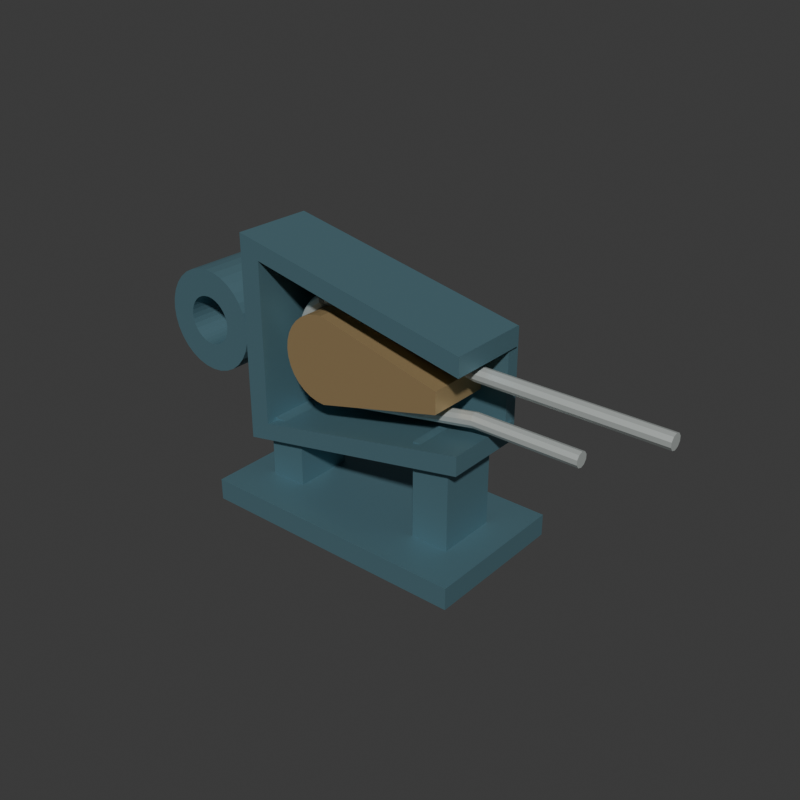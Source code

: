 # Source: source.blend  (saved by Blender 4.3.34; exported with 4.5.12 LTS)
import bpy
from mathutils import Matrix  # noqa: F401  (used for matrix-valued properties, if any)

bpy.ops.wm.read_factory_settings(use_empty=True)
scene = bpy.context.scene
scene.name = 'Scene'

# ---- collections
col_collection = bpy.data.collections.new('Collection'); scene.collection.children.link(col_collection)

# ---- materials (node trees are filled in below, after node groups)
mat_wholetaperedsocketmutedbluesteel = bpy.data.materials.new('WholeTaperedSocketMutedBlueSteel')
mat_wholetaperedsocketmutedbluesteel.diffuse_color = (0.13, 0.26, 0.31, 1.0)
mat_wholeinnerwedgewarmsteel = bpy.data.materials.new('WholeInnerWedgeWarmSteel')
mat_wholeinnerwedgewarmsteel.diffuse_color = (0.52, 0.37, 0.18, 1.0)
mat_wholefixedreturncordpalesteel = bpy.data.materials.new('WholeFixedReturnCordPaleSteel')
mat_wholefixedreturncordpalesteel.diffuse_color = (0.54, 0.58, 0.56, 1.0)

# ---- material node trees
mat_wholetaperedsocketmutedbluesteel.use_nodes = True; mat_wholetaperedsocketmutedbluesteel.node_tree.nodes.clear()
_N = mat_wholetaperedsocketmutedbluesteel.node_tree.nodes; _L = mat_wholetaperedsocketmutedbluesteel.node_tree.links
n0 = _N.new('ShaderNodeBsdfPrincipled'); n0.name = 'Principled BSDF'; n0.location = (10, 300)
n0.inputs[0].default_value = (0.13, 0.26, 0.31, 1.0)
n0.inputs[1].default_value = 0.55
n0.inputs[2].default_value = 0.55
n1 = _N.new('ShaderNodeOutputMaterial'); n1.name = 'Material Output'; n1.location = (300, 300)
_L.new(n0.outputs[0], n1.inputs[0])
n1.is_active_output = True
mat_wholeinnerwedgewarmsteel.use_nodes = True; mat_wholeinnerwedgewarmsteel.node_tree.nodes.clear()
_N = mat_wholeinnerwedgewarmsteel.node_tree.nodes; _L = mat_wholeinnerwedgewarmsteel.node_tree.links
n0 = _N.new('ShaderNodeBsdfPrincipled'); n0.name = 'Principled BSDF'; n0.location = (10, 300)
n0.inputs[0].default_value = (0.52, 0.37, 0.18, 1.0)
n0.inputs[1].default_value = 0.58
n0.inputs[2].default_value = 0.51
n1 = _N.new('ShaderNodeOutputMaterial'); n1.name = 'Material Output'; n1.location = (300, 300)
_L.new(n0.outputs[0], n1.inputs[0])
n1.is_active_output = True
mat_wholefixedreturncordpalesteel.use_nodes = True; mat_wholefixedreturncordpalesteel.node_tree.nodes.clear()
_N = mat_wholefixedreturncordpalesteel.node_tree.nodes; _L = mat_wholefixedreturncordpalesteel.node_tree.links
n0 = _N.new('ShaderNodeBsdfPrincipled'); n0.name = 'Principled BSDF'; n0.location = (10, 300)
n0.inputs[0].default_value = (0.54, 0.58, 0.56, 1.0)
n0.inputs[1].default_value = 0.4
n0.inputs[2].default_value = 0.58
n1 = _N.new('ShaderNodeOutputMaterial'); n1.name = 'Material Output'; n1.location = (300, 300)
_L.new(n0.outputs[0], n1.inputs[0])
n1.is_active_output = True

# ---- world
world_world = bpy.data.worlds.new('World'); scene.world = world_world
world_world.use_nodes = True; world_world.node_tree.nodes.clear()
_N = world_world.node_tree.nodes; _L = world_world.node_tree.links
n0 = _N.new('ShaderNodeOutputWorld'); n0.name = 'World Output'; n0.location = (300, 300)
n1 = _N.new('ShaderNodeBackground'); n1.name = 'Background'; n1.location = (10, 300)
n1.inputs[0].default_value = (0.05088, 0.05088, 0.05088, 1.0)
_L.new(n1.outputs[0], n0.inputs[0])
n0.is_active_output = True
world_world.color = (0.05088, 0.05088, 0.05088)
world_world.sun_shadow_jitter_overblur = 0.0

# ---- meshes
me_wholetaperedopensideandendmouthsocketmesh = bpy.data.meshes.new('WholeTaperedOpenSideAndEndMouthSocketMesh')
me_wholetaperedopensideandendmouthsocketmesh.from_pydata([(0.345, -0.15, 0.47), (-0.475, -0.15, 0.3), (-0.475, -0.15, 0.9), (0.345, -0.15, 0.73), (0.345, -0.15, 0.8), (-0.555, -0.15, 0.98), (-0.555, -0.15, 0.22), (0.345, -0.15, 0.4), (0.345, 0.15, 0.47), (-0.475, 0.15, 0.3), (-0.475, 0.15, 0.9), (0.345, 0.15, 0.73), (0.345, 0.15, 0.8), (-0.555, 0.15, 0.98), (-0.555, 0.15, 0.22), (0.345, 0.15, 0.4)], [], [(7, 0, 1), (9, 8, 15), (2, 3, 4), (12, 11, 10), (2, 4, 5), (13, 12, 10), (1, 2, 5), (13, 10, 9), (1, 5, 6), (14, 13, 9), (1, 6, 7), (15, 14, 9), (0, 9, 1), (0, 8, 9), (1, 10, 2), (1, 9, 10), (2, 11, 3), (2, 10, 11), (3, 12, 4), (3, 11, 12), (4, 13, 5), (4, 12, 13), (5, 14, 6), (5, 13, 14), (6, 15, 7), (6, 14, 15), (7, 8, 0), (7, 15, 8)])
me_wholetaperedopensideandendmouthsocketmesh.materials.append(mat_wholetaperedsocketmutedbluesteel)
me_wholetaperedopensideandendmouthsocketmesh.materials.append(mat_wholeinnerwedgewarmsteel)
me_wholetaperedopensideandendmouthsocketmesh.materials.append(mat_wholefixedreturncordpalesteel)
me_wholetaperedopensideandendmouthsocketmesh.update()
me_wholerearsectionbackingmesh = bpy.data.meshes.new('WholeRearSectionBackingMesh')
me_wholerearsectionbackingmesh.from_pydata([(-0.545, 0.12, 0.235), (0.335, 0.12, 0.411), (0.335, 0.12, 0.789), (-0.545, 0.12, 0.965), (-0.545, 0.17, 0.235), (0.335, 0.17, 0.411), (0.335, 0.17, 0.789), (-0.545, 0.17, 0.965)], [], [(3, 0, 1), (5, 4, 7), (1, 2, 3), (7, 6, 5), (0, 5, 1), (0, 4, 5), (1, 6, 2), (1, 5, 6), (2, 7, 3), (2, 6, 7), (3, 4, 0), (3, 7, 4)])
me_wholerearsectionbackingmesh.materials.append(mat_wholetaperedsocketmutedbluesteel)
me_wholerearsectionbackingmesh.materials.append(mat_wholeinnerwedgewarmsteel)
me_wholerearsectionbackingmesh.materials.append(mat_wholefixedreturncordpalesteel)
me_wholerearsectionbackingmesh.update()
me_wholepiercedterminaleyemesh = bpy.data.meshes.new('WholePiercedTerminalEyeMesh')
me_wholepiercedterminaleyemesh.from_pydata([(-0.685, -0.12, 0.6), (-0.6867, -0.12, 0.6176), (-0.6919, -0.12, 0.6344), (-0.7002, -0.12, 0.65), (-0.7114, -0.12, 0.6636), (-0.725, -0.12, 0.6748), (-0.7406, -0.12, 0.6831), (-0.7574, -0.12, 0.6883), (-0.775, -0.12, 0.69), (-0.7926, -0.12, 0.6883), (-0.8094, -0.12, 0.6831), (-0.825, -0.12, 0.6748), (-0.8386, -0.12, 0.6636), (-0.8498, -0.12, 0.65), (-0.8581, -0.12, 0.6344), (-0.8633, -0.12, 0.6176), (-0.865, -0.12, 0.6), (-0.8633, -0.12, 0.5824), (-0.8581, -0.12, 0.5656), (-0.8498, -0.12, 0.55), (-0.8386, -0.12, 0.5364), (-0.825, -0.12, 0.5252), (-0.8094, -0.12, 0.5169), (-0.7926, -0.12, 0.5117), (-0.775, -0.12, 0.51), (-0.7574, -0.12, 0.5117), (-0.7406, -0.12, 0.5169), (-0.725, -0.12, 0.5252), (-0.7114, -0.12, 0.5364), (-0.7002, -0.12, 0.55), (-0.6919, -0.12, 0.5656), (-0.6867, -0.12, 0.5824), (-0.585, -0.12, 0.6), (-0.5887, -0.12, 0.6371), (-0.5995, -0.12, 0.6727), (-0.617, -0.12, 0.7056), (-0.6406, -0.12, 0.7344), (-0.6694, -0.12, 0.758), (-0.7023, -0.12, 0.7755), (-0.7379, -0.12, 0.7863), (-0.775, -0.12, 0.79), (-0.8121, -0.12, 0.7863), (-0.8477, -0.12, 0.7755), (-0.8806, -0.12, 0.758), (-0.9094, -0.12, 0.7344), (-0.933, -0.12, 0.7056), (-0.9505, -0.12, 0.6727), (-0.9613, -0.12, 0.6371), (-0.965, -0.12, 0.6), (-0.9613, -0.12, 0.5629), (-0.9505, -0.12, 0.5273), (-0.933, -0.12, 0.4944), (-0.9094, -0.12, 0.4656), (-0.8806, -0.12, 0.442), (-0.8477, -0.12, 0.4245), (-0.8121, -0.12, 0.4137), (-0.775, -0.12, 0.41), (-0.7379, -0.12, 0.4137), (-0.7023, -0.12, 0.4245), (-0.6694, -0.12, 0.442), (-0.6406, -0.12, 0.4656), (-0.617, -0.12, 0.4944), (-0.5995, -0.12, 0.5273), (-0.5887, -0.12, 0.5629), (-0.585, 0.12, 0.6), (-0.5887, 0.12, 0.6371), (-0.5995, 0.12, 0.6727), (-0.617, 0.12, 0.7056), (-0.6406, 0.12, 0.7344), (-0.6694, 0.12, 0.758), (-0.7023, 0.12, 0.7755), (-0.7379, 0.12, 0.7863), (-0.775, 0.12, 0.79), (-0.8121, 0.12, 0.7863), (-0.8477, 0.12, 0.7755), (-0.8806, 0.12, 0.758), (-0.9094, 0.12, 0.7344), (-0.933, 0.12, 0.7056), (-0.9505, 0.12, 0.6727), (-0.9613, 0.12, 0.6371), (-0.965, 0.12, 0.6), (-0.9613, 0.12, 0.5629), (-0.9505, 0.12, 0.5273), (-0.933, 0.12, 0.4944), (-0.9094, 0.12, 0.4656), (-0.8806, 0.12, 0.442), (-0.8477, 0.12, 0.4245), (-0.8121, 0.12, 0.4137), (-0.775, 0.12, 0.41), (-0.7379, 0.12, 0.4137), (-0.7023, 0.12, 0.4245), (-0.6694, 0.12, 0.442), (-0.6406, 0.12, 0.4656), (-0.617, 0.12, 0.4944), (-0.5995, 0.12, 0.5273), (-0.5887, 0.12, 0.5629), (-0.685, 0.12, 0.6), (-0.6867, 0.12, 0.6176), (-0.6919, 0.12, 0.6344), (-0.7002, 0.12, 0.65), (-0.7114, 0.12, 0.6636), (-0.725, 0.12, 0.6748), (-0.7406, 0.12, 0.6831), (-0.7574, 0.12, 0.6883), (-0.775, 0.12, 0.69), (-0.7926, 0.12, 0.6883), (-0.8094, 0.12, 0.6831), (-0.825, 0.12, 0.6748), (-0.8386, 0.12, 0.6636), (-0.8498, 0.12, 0.65), (-0.8581, 0.12, 0.6344), (-0.8633, 0.12, 0.6176), (-0.865, 0.12, 0.6), (-0.8633, 0.12, 0.5824), (-0.8581, 0.12, 0.5656), (-0.8498, 0.12, 0.55), (-0.8386, 0.12, 0.5364), (-0.825, 0.12, 0.5252), (-0.8094, 0.12, 0.5169), (-0.7926, 0.12, 0.5117), (-0.775, 0.12, 0.51), (-0.7574, 0.12, 0.5117), (-0.7406, 0.12, 0.5169), (-0.725, 0.12, 0.5252), (-0.7114, 0.12, 0.5364), (-0.7002, 0.12, 0.55), (-0.6919, 0.12, 0.5656), (-0.6867, 0.12, 0.5824)], [], [(0, 32, 33), (0, 33, 1), (1, 33, 34), (1, 34, 2), (2, 34, 35), (2, 35, 3), (3, 35, 36), (3, 36, 4), (4, 36, 37), (4, 37, 5), (5, 37, 38), (5, 38, 6), (6, 38, 39), (6, 39, 7), (7, 39, 40), (7, 40, 8), (8, 40, 41), (8, 41, 9), (9, 41, 42), (9, 42, 10), (10, 42, 43), (10, 43, 11), (11, 43, 44), (11, 44, 12), (12, 44, 45), (12, 45, 13), (13, 45, 46), (13, 46, 14), (14, 46, 47), (14, 47, 15), (15, 47, 48), (15, 48, 16), (16, 48, 49), (16, 49, 17), (17, 49, 50), (17, 50, 18), (18, 50, 51), (18, 51, 19), (19, 51, 52), (19, 52, 20), (20, 52, 53), (20, 53, 21), (21, 53, 54), (21, 54, 22), (22, 54, 55), (22, 55, 23), (23, 55, 56), (23, 56, 24), (24, 56, 57), (24, 57, 25), (25, 57, 58), (25, 58, 26), (26, 58, 59), (26, 59, 27), (27, 59, 60), (27, 60, 28), (28, 60, 61), (28, 61, 29), (29, 61, 62), (29, 62, 30), (30, 62, 63), (30, 63, 31), (31, 63, 32), (31, 32, 0), (32, 64, 65), (32, 65, 33), (33, 65, 66), (33, 66, 34), (34, 66, 67), (34, 67, 35), (35, 67, 68), (35, 68, 36), (36, 68, 69), (36, 69, 37), (37, 69, 70), (37, 70, 38), (38, 70, 71), (38, 71, 39), (39, 71, 72), (39, 72, 40), (40, 72, 73), (40, 73, 41), (41, 73, 74), (41, 74, 42), (42, 74, 75), (42, 75, 43), (43, 75, 76), (43, 76, 44), (44, 76, 77), (44, 77, 45), (45, 77, 78), (45, 78, 46), (46, 78, 79), (46, 79, 47), (47, 79, 80), (47, 80, 48), (48, 80, 81), (48, 81, 49), (49, 81, 82), (49, 82, 50), (50, 82, 83), (50, 83, 51), (51, 83, 84), (51, 84, 52), (52, 84, 85), (52, 85, 53), (53, 85, 86), (53, 86, 54), (54, 86, 87), (54, 87, 55), (55, 87, 88), (55, 88, 56), (56, 88, 89), (56, 89, 57), (57, 89, 90), (57, 90, 58), (58, 90, 91), (58, 91, 59), (59, 91, 92), (59, 92, 60), (60, 92, 93), (60, 93, 61), (61, 93, 94), (61, 94, 62), (62, 94, 95), (62, 95, 63), (63, 95, 64), (63, 64, 32), (64, 96, 97), (64, 97, 65), (65, 97, 98), (65, 98, 66), (66, 98, 99), (66, 99, 67), (67, 99, 100), (67, 100, 68), (68, 100, 101), (68, 101, 69), (69, 101, 102), (69, 102, 70), (70, 102, 103), (70, 103, 71), (71, 103, 104), (71, 104, 72), (72, 104, 105), (72, 105, 73), (73, 105, 106), (73, 106, 74), (74, 106, 107), (74, 107, 75), (75, 107, 108), (75, 108, 76), (76, 108, 109), (76, 109, 77), (77, 109, 110), (77, 110, 78), (78, 110, 111), (78, 111, 79), (79, 111, 112), (79, 112, 80), (80, 112, 113), (80, 113, 81), (81, 113, 114), (81, 114, 82), (82, 114, 115), (82, 115, 83), (83, 115, 116), (83, 116, 84), (84, 116, 117), (84, 117, 85), (85, 117, 118), (85, 118, 86), (86, 118, 119), (86, 119, 87), (87, 119, 120), (87, 120, 88), (88, 120, 121), (88, 121, 89), (89, 121, 122), (89, 122, 90), (90, 122, 123), (90, 123, 91), (91, 123, 124), (91, 124, 92), (92, 124, 125), (92, 125, 93), (93, 125, 126), (93, 126, 94), (94, 126, 127), (94, 127, 95), (95, 127, 96), (95, 96, 64), (96, 0, 1), (96, 1, 97), (97, 1, 2), (97, 2, 98), (98, 2, 3), (98, 3, 99), (99, 3, 4), (99, 4, 100), (100, 4, 5), (100, 5, 101), (101, 5, 6), (101, 6, 102), (102, 6, 7), (102, 7, 103), (103, 7, 8), (103, 8, 104), (104, 8, 9), (104, 9, 105), (105, 9, 10), (105, 10, 106), (106, 10, 11), (106, 11, 107), (107, 11, 12), (107, 12, 108), (108, 12, 13), (108, 13, 109), (109, 13, 14), (109, 14, 110), (110, 14, 15), (110, 15, 111), (111, 15, 16), (111, 16, 112), (112, 16, 17), (112, 17, 113), (113, 17, 18), (113, 18, 114), (114, 18, 19), (114, 19, 115), (115, 19, 20), (115, 20, 116), (116, 20, 21), (116, 21, 117), (117, 21, 22), (117, 22, 118), (118, 22, 23), (118, 23, 119), (119, 23, 24), (119, 24, 120), (120, 24, 25), (120, 25, 121), (121, 25, 26), (121, 26, 122), (122, 26, 27), (122, 27, 123), (123, 27, 28), (123, 28, 124), (124, 28, 29), (124, 29, 125), (125, 29, 30), (125, 30, 126), (126, 30, 31), (126, 31, 127), (127, 31, 0), (127, 0, 96)])
me_wholepiercedterminaleyemesh.materials.append(mat_wholetaperedsocketmutedbluesteel)
me_wholepiercedterminaleyemesh.materials.append(mat_wholeinnerwedgewarmsteel)
me_wholepiercedterminaleyemesh.materials.append(mat_wholefixedreturncordpalesteel)
me_wholepiercedterminaleyemesh.update()
me_wholeeyerootconnectormesh = bpy.data.meshes.new('WholeEyeRootConnectorMesh')
me_wholeeyerootconnectormesh.from_pydata([(-0.675, -0.08, 0.53), (-0.515, -0.08, 0.53), (-0.675, 0.08, 0.53), (-0.515, 0.08, 0.53), (-0.675, -0.08, 0.67), (-0.515, -0.08, 0.67), (-0.675, 0.08, 0.67), (-0.515, 0.08, 0.67)], [], [(0, 2, 3), (0, 3, 1), (4, 5, 7), (4, 7, 6), (0, 1, 5), (0, 5, 4), (2, 6, 7), (2, 7, 3), (0, 4, 6), (0, 6, 2), (1, 3, 7), (1, 7, 5)])
me_wholeeyerootconnectormesh.materials.append(mat_wholetaperedsocketmutedbluesteel)
me_wholeeyerootconnectormesh.materials.append(mat_wholeinnerwedgewarmsteel)
me_wholeeyerootconnectormesh.materials.append(mat_wholefixedreturncordpalesteel)
me_wholeeyerootconnectormesh.update()
me_wholeroundedheadandtaperedinnerwedgemesh = bpy.data.meshes.new('WholeRoundedHeadAndTaperedInnerWedgeMesh')
me_wholeroundedheadandtaperedinnerwedgemesh.from_pydata([(0.235, -0.115, 0.64), (-0.235, -0.115, 0.76), (-0.2662, -0.115, 0.7569), (-0.2962, -0.115, 0.7478), (-0.3239, -0.115, 0.733), (-0.3481, -0.115, 0.7131), (-0.368, -0.115, 0.6889), (-0.3828, -0.115, 0.6612), (-0.3919, -0.115, 0.6312), (-0.395, -0.115, 0.6), (-0.3919, -0.115, 0.5688), (-0.3828, -0.115, 0.5388), (-0.368, -0.115, 0.5111), (-0.3481, -0.115, 0.4869), (-0.3239, -0.115, 0.467), (-0.2962, -0.115, 0.4522), (-0.2662, -0.115, 0.4431), (-0.235, -0.115, 0.44), (0.235, -0.115, 0.56), (0.235, 0.135, 0.64), (-0.235, 0.135, 0.76), (-0.2662, 0.135, 0.7569), (-0.2962, 0.135, 0.7478), (-0.3239, 0.135, 0.733), (-0.3481, 0.135, 0.7131), (-0.368, 0.135, 0.6889), (-0.3828, 0.135, 0.6612), (-0.3919, 0.135, 0.6312), (-0.395, 0.135, 0.6), (-0.3919, 0.135, 0.5688), (-0.3828, 0.135, 0.5388), (-0.368, 0.135, 0.5111), (-0.3481, 0.135, 0.4869), (-0.3239, 0.135, 0.467), (-0.2962, 0.135, 0.4522), (-0.2662, 0.135, 0.4431), (-0.235, 0.135, 0.44), (0.235, 0.135, 0.56)], [], [(18, 0, 1), (20, 19, 37), (18, 1, 2), (21, 20, 37), (18, 2, 3), (22, 21, 37), (18, 3, 4), (23, 22, 37), (18, 4, 5), (24, 23, 37), (18, 5, 6), (25, 24, 37), (18, 6, 7), (26, 25, 37), (18, 7, 8), (27, 26, 37), (18, 8, 9), (28, 27, 37), (18, 9, 10), (29, 28, 37), (18, 10, 11), (30, 29, 37), (18, 11, 12), (31, 30, 37), (18, 12, 13), (32, 31, 37), (18, 13, 14), (33, 32, 37), (18, 14, 15), (34, 33, 37), (18, 15, 16), (35, 34, 37), (16, 17, 18), (37, 36, 35), (0, 20, 1), (0, 19, 20), (1, 21, 2), (1, 20, 21), (2, 22, 3), (2, 21, 22), (3, 23, 4), (3, 22, 23), (4, 24, 5), (4, 23, 24), (5, 25, 6), (5, 24, 25), (6, 26, 7), (6, 25, 26), (7, 27, 8), (7, 26, 27), (8, 28, 9), (8, 27, 28), (9, 29, 10), (9, 28, 29), (10, 30, 11), (10, 29, 30), (11, 31, 12), (11, 30, 31), (12, 32, 13), (12, 31, 32), (13, 33, 14), (13, 32, 33), (14, 34, 15), (14, 33, 34), (15, 35, 16), (15, 34, 35), (16, 36, 17), (16, 35, 36), (17, 37, 18), (17, 36, 37), (18, 19, 0), (18, 37, 19)])
me_wholeroundedheadandtaperedinnerwedgemesh.polygons.foreach_set('material_index', [1, 1, 1, 1, 1, 1, 1, 1, 1, 1, 1, 1, 1, 1, 1, 1, 1, 1, 1, 1, 1, 1, 1, 1, 1, 1, 1, 1, 1, 1, 1, 1, 1, 1, 1, 1, 1, 1, 1, 1, 1, 1, 1, 1, 1, 1, 1, 1, 1, 1, 1, 1, 1, 1, 1, 1, 1, 1, 1, 1, 1, 1, 1, 1, 1, 1, 1, 1, 1, 1, 1, 1])
me_wholeroundedheadandtaperedinnerwedgemesh.materials.append(mat_wholetaperedsocketmutedbluesteel)
me_wholeroundedheadandtaperedinnerwedgemesh.materials.append(mat_wholeinnerwedgewarmsteel)
me_wholeroundedheadandtaperedinnerwedgemesh.materials.append(mat_wholefixedreturncordpalesteel)
me_wholeroundedheadandtaperedinnerwedgemesh.update()
me_wholecontinuouscordloopandunequaltailsmesh = bpy.data.meshes.new('WholeContinuousCordLoopAndUnequalTailsMesh')
me_wholecontinuouscordloopandunequaltailsmesh.from_pydata([(0.965, 0.0, 0.653), (0.965, -0.01587, 0.6582), (0.965, -0.02568, 0.6717), (0.965, -0.02568, 0.6883), (0.965, -0.01587, 0.7018), (0.965, -3.307e-18, 0.707), (0.965, 0.01587, 0.7018), (0.965, 0.02568, 0.6883), (0.965, 0.02568, 0.6717), (0.965, 0.01587, 0.6582), (0.3028, 0.0, 0.6531), (0.3032, -0.01587, 0.6582), (0.3043, -0.02568, 0.6717), (0.3057, -0.02568, 0.6883), (0.3068, -0.01587, 0.7018), (0.3072, -3.307e-18, 0.7069), (0.3068, 0.01587, 0.7018), (0.3057, 0.02568, 0.6883), (0.3043, 0.02568, 0.6717), (0.3032, 0.01587, 0.6582), (-0.2396, 0.0, 0.7534), (-0.2388, -0.01587, 0.7585), (-0.2364, -0.02568, 0.7718), (-0.2336, -0.02568, 0.7882), (-0.2312, -0.01587, 0.8015), (-0.2304, -3.307e-18, 0.8066), (-0.2312, 0.01587, 0.8015), (-0.2336, 0.02568, 0.7882), (-0.2364, 0.02568, 0.7718), (-0.2388, 0.01587, 0.7585), (-0.255, 0.0, 0.7517), (-0.2556, -0.01587, 0.7568), (-0.2574, -0.02568, 0.7702), (-0.2596, -0.02568, 0.7867), (-0.2613, -0.01587, 0.8001), (-0.262, -3.307e-18, 0.8052), (-0.2613, 0.01587, 0.8001), (-0.2596, 0.02568, 0.7867), (-0.2574, 0.02568, 0.7702), (-0.2556, 0.01587, 0.7568), (-0.2746, 0.0, 0.7478), (-0.2759, -0.01587, 0.7528), (-0.2794, -0.02568, 0.7658), (-0.2837, -0.02568, 0.7819), (-0.2872, -0.01587, 0.795), (-0.2886, -3.307e-18, 0.7999), (-0.2872, 0.01587, 0.795), (-0.2837, 0.02568, 0.7819), (-0.2794, 0.02568, 0.7658), (-0.2759, 0.01587, 0.7528), (-0.2936, 0.0, 0.7414), (-0.2955, -0.01587, 0.7461), (-0.3007, -0.02568, 0.7586), (-0.3071, -0.02568, 0.774), (-0.3122, -0.01587, 0.7865), (-0.3142, -3.307e-18, 0.7912), (-0.3122, 0.01587, 0.7865), (-0.3071, 0.02568, 0.774), (-0.3007, 0.02568, 0.7586), (-0.2955, 0.01587, 0.7461), (-0.325, -0.027, 0.7559), (-0.3329, -0.02184, 0.7696), (-0.3378, -0.008343, 0.7781), (-0.3378, 0.008343, 0.7781), (-0.3329, 0.02184, 0.7696), (-0.325, 0.027, 0.7559), (-0.3171, 0.02184, 0.7421), (-0.3122, 0.008343, 0.7336), (-0.3122, -0.008343, 0.7336), (-0.3171, -0.02184, 0.7421), (-0.3446, -0.027, 0.7428), (-0.3542, -0.02184, 0.7554), (-0.3602, -0.008343, 0.7632), (-0.3602, 0.008343, 0.7632), (-0.3542, 0.02184, 0.7554), (-0.3446, 0.027, 0.7428), (-0.3349, 0.02184, 0.7302), (-0.3289, 0.008343, 0.7224), (-0.3289, -0.008343, 0.7224), (-0.3349, -0.02184, 0.7302), (-0.3623, -0.027, 0.7273), (-0.3735, -0.02184, 0.7385), (-0.3804, -0.008343, 0.7454), (-0.3804, 0.008343, 0.7454), (-0.3735, 0.02184, 0.7385), (-0.3623, 0.027, 0.7273), (-0.3511, 0.02184, 0.7161), (-0.3441, 0.008343, 0.7091), (-0.3441, -0.008343, 0.7091), (-0.3511, -0.02184, 0.7161), (-0.3778, -0.027, 0.7096), (-0.3904, -0.02184, 0.7192), (-0.3982, -0.008343, 0.7252), (-0.3982, 0.008343, 0.7252), (-0.3904, 0.02184, 0.7192), (-0.3778, 0.027, 0.7096), (-0.3652, 0.02184, 0.6999), (-0.3574, 0.008343, 0.6939), (-0.3574, -0.008343, 0.6939), (-0.3652, -0.02184, 0.6999), (-0.3909, -0.027, 0.69), (-0.4046, -0.02184, 0.6979), (-0.4131, -0.008343, 0.7028), (-0.4131, 0.008343, 0.7028), (-0.4046, 0.02184, 0.6979), (-0.3909, 0.027, 0.69), (-0.3771, 0.02184, 0.6821), (-0.3686, 0.008343, 0.6772), (-0.3686, -0.008343, 0.6772), (-0.3771, -0.02184, 0.6821), (-0.4013, -0.027, 0.6689), (-0.416, -0.02184, 0.675), (-0.425, -0.008343, 0.6787), (-0.425, 0.008343, 0.6787), (-0.416, 0.02184, 0.675), (-0.4013, 0.027, 0.6689), (-0.3866, 0.02184, 0.6628), (-0.3776, 0.008343, 0.6591), (-0.3776, -0.008343, 0.6591), (-0.3866, -0.02184, 0.6628), (-0.4089, -0.027, 0.6466), (-0.4242, -0.02184, 0.6507), (-0.4337, -0.008343, 0.6532), (-0.4337, 0.008343, 0.6532), (-0.4242, 0.02184, 0.6507), (-0.4089, 0.027, 0.6466), (-0.3935, 0.02184, 0.6425), (-0.3841, 0.008343, 0.6399), (-0.3841, -0.008343, 0.6399), (-0.3935, -0.02184, 0.6425), (-0.4135, -0.027, 0.6235), (-0.4292, -0.02184, 0.6256), (-0.4389, -0.008343, 0.6268), (-0.4389, 0.008343, 0.6268), (-0.4292, 0.02184, 0.6256), (-0.4135, 0.027, 0.6235), (-0.3977, 0.02184, 0.6214), (-0.388, 0.008343, 0.6201), (-0.388, -0.008343, 0.6201), (-0.3977, -0.02184, 0.6214), (-0.415, -0.027, 0.6), (-0.4309, -0.02184, 0.6), (-0.4407, -0.008343, 0.6), (-0.4407, 0.008343, 0.6), (-0.4309, 0.02184, 0.6), (-0.415, 0.027, 0.6), (-0.3991, 0.02184, 0.6), (-0.3893, 0.008343, 0.6), (-0.3893, -0.008343, 0.6), (-0.3991, -0.02184, 0.6), (-0.4135, -0.027, 0.5765), (-0.4292, -0.02184, 0.5744), (-0.4389, -0.008343, 0.5732), (-0.4389, 0.008343, 0.5732), (-0.4292, 0.02184, 0.5744), (-0.4135, 0.027, 0.5765), (-0.3977, 0.02184, 0.5786), (-0.388, 0.008343, 0.5799), (-0.388, -0.008343, 0.5799), (-0.3977, -0.02184, 0.5786), (-0.4089, -0.027, 0.5534), (-0.4242, -0.02184, 0.5493), (-0.4337, -0.008343, 0.5468), (-0.4337, 0.008343, 0.5468), (-0.4242, 0.02184, 0.5493), (-0.4089, 0.027, 0.5534), (-0.3935, 0.02184, 0.5575), (-0.3841, 0.008343, 0.5601), (-0.3841, -0.008343, 0.5601), (-0.3935, -0.02184, 0.5575), (-0.4013, -0.027, 0.5311), (-0.416, -0.02184, 0.525), (-0.425, -0.008343, 0.5213), (-0.425, 0.008343, 0.5213), (-0.416, 0.02184, 0.525), (-0.4013, 0.027, 0.5311), (-0.3866, 0.02184, 0.5372), (-0.3776, 0.008343, 0.5409), (-0.3776, -0.008343, 0.5409), (-0.3866, -0.02184, 0.5372), (-0.3909, -0.027, 0.51), (-0.4046, -0.02184, 0.5021), (-0.4131, -0.008343, 0.4972), (-0.4131, 0.008343, 0.4972), (-0.4046, 0.02184, 0.5021), (-0.3909, 0.027, 0.51), (-0.3771, 0.02184, 0.5179), (-0.3686, 0.008343, 0.5228), (-0.3686, -0.008343, 0.5228), (-0.3771, -0.02184, 0.5179), (-0.3778, -0.027, 0.4904), (-0.3904, -0.02184, 0.4808), (-0.3982, -0.008343, 0.4748), (-0.3982, 0.008343, 0.4748), (-0.3904, 0.02184, 0.4808), (-0.3778, 0.027, 0.4904), (-0.3652, 0.02184, 0.5001), (-0.3574, 0.008343, 0.5061), (-0.3574, -0.008343, 0.5061), (-0.3652, -0.02184, 0.5001), (-0.3623, -0.027, 0.4727), (-0.3735, -0.02184, 0.4615), (-0.3804, -0.008343, 0.4546), (-0.3804, 0.008343, 0.4546), (-0.3735, 0.02184, 0.4615), (-0.3623, 0.027, 0.4727), (-0.3511, 0.02184, 0.4839), (-0.3441, 0.008343, 0.4909), (-0.3441, -0.008343, 0.4909), (-0.3511, -0.02184, 0.4839), (-0.3446, -0.027, 0.4572), (-0.3542, -0.02184, 0.4446), (-0.3602, -0.008343, 0.4368), (-0.3602, 0.008343, 0.4368), (-0.3542, 0.02184, 0.4446), (-0.3446, 0.027, 0.4572), (-0.3349, 0.02184, 0.4698), (-0.3289, 0.008343, 0.4776), (-0.3289, -0.008343, 0.4776), (-0.3349, -0.02184, 0.4698), (-0.325, -0.027, 0.4441), (-0.3329, -0.02184, 0.4304), (-0.3378, -0.008343, 0.4219), (-0.3378, 0.008343, 0.4219), (-0.3329, 0.02184, 0.4304), (-0.325, 0.027, 0.4441), (-0.3171, 0.02184, 0.4579), (-0.3122, 0.008343, 0.4664), (-0.3122, -0.008343, 0.4664), (-0.3171, -0.02184, 0.4579), (-0.2936, 0.0, 0.4586), (-0.2955, -0.01587, 0.4539), (-0.3007, -0.02568, 0.4414), (-0.3071, -0.02568, 0.426), (-0.3122, -0.01587, 0.4135), (-0.3142, -3.307e-18, 0.4088), (-0.3122, 0.01587, 0.4135), (-0.3071, 0.02568, 0.426), (-0.3007, 0.02568, 0.4414), (-0.2955, 0.01587, 0.4539), (-0.2746, 0.0, 0.4522), (-0.2759, -0.01587, 0.4472), (-0.2794, -0.02568, 0.4342), (-0.2837, -0.02568, 0.4181), (-0.2872, -0.01587, 0.405), (-0.2886, -3.307e-18, 0.4001), (-0.2872, 0.01587, 0.405), (-0.2837, 0.02568, 0.4181), (-0.2794, 0.02568, 0.4342), (-0.2759, 0.01587, 0.4472), (-0.255, 0.0, 0.4483), (-0.2556, -0.01587, 0.4432), (-0.2574, -0.02568, 0.4298), (-0.2596, -0.02568, 0.4133), (-0.2613, -0.01587, 0.3999), (-0.262, -3.307e-18, 0.3948), (-0.2613, 0.01587, 0.3999), (-0.2596, 0.02568, 0.4133), (-0.2574, 0.02568, 0.4298), (-0.2556, 0.01587, 0.4432), (-0.2396, 0.0, 0.4466), (-0.2388, -0.01587, 0.4415), (-0.2364, -0.02568, 0.4282), (-0.2336, -0.02568, 0.4118), (-0.2312, -0.01587, 0.3985), (-0.2304, -3.307e-18, 0.3934), (-0.2312, 0.01587, 0.3985), (-0.2336, 0.02568, 0.4118), (-0.2364, 0.02568, 0.4282), (-0.2388, 0.01587, 0.4415), (0.3021, 0.0, 0.5468), (0.3026, -0.01587, 0.5417), (0.3041, -0.02568, 0.5283), (0.3059, -0.02568, 0.5117), (0.3074, -0.01587, 0.4983), (0.3079, -3.307e-18, 0.4932), (0.3074, 0.01587, 0.4983), (0.3059, 0.02568, 0.5117), (0.3041, 0.02568, 0.5283), (0.3026, 0.01587, 0.5417), (0.685, 0.0, 0.547), (0.685, -0.01587, 0.5418), (0.685, -0.02568, 0.5283), (0.685, -0.02568, 0.5117), (0.685, -0.01587, 0.4982), (0.685, -3.307e-18, 0.493), (0.685, 0.01587, 0.4982), (0.685, 0.02568, 0.5117), (0.685, 0.02568, 0.5283), (0.685, 0.01587, 0.5418), (0.965, 0.0, 0.68), (0.685, 0.0, 0.52)], [], [(0, 1, 11), (0, 11, 10), (1, 2, 12), (1, 12, 11), (2, 3, 13), (2, 13, 12), (3, 4, 14), (3, 14, 13), (4, 5, 15), (4, 15, 14), (5, 6, 16), (5, 16, 15), (6, 7, 17), (6, 17, 16), (7, 8, 18), (7, 18, 17), (8, 9, 19), (8, 19, 18), (9, 0, 10), (9, 10, 19), (10, 11, 21), (10, 21, 20), (11, 12, 22), (11, 22, 21), (12, 13, 23), (12, 23, 22), (13, 14, 24), (13, 24, 23), (14, 15, 25), (14, 25, 24), (15, 16, 26), (15, 26, 25), (16, 17, 27), (16, 27, 26), (17, 18, 28), (17, 28, 27), (18, 19, 29), (18, 29, 28), (19, 10, 20), (19, 20, 29), (20, 21, 31), (20, 31, 30), (21, 22, 32), (21, 32, 31), (22, 23, 33), (22, 33, 32), (23, 24, 34), (23, 34, 33), (24, 25, 35), (24, 35, 34), (25, 26, 36), (25, 36, 35), (26, 27, 37), (26, 37, 36), (27, 28, 38), (27, 38, 37), (28, 29, 39), (28, 39, 38), (29, 20, 30), (29, 30, 39), (30, 31, 41), (30, 41, 40), (31, 32, 42), (31, 42, 41), (32, 33, 43), (32, 43, 42), (33, 34, 44), (33, 44, 43), (34, 35, 45), (34, 45, 44), (35, 36, 46), (35, 46, 45), (36, 37, 47), (36, 47, 46), (37, 38, 48), (37, 48, 47), (38, 39, 49), (38, 49, 48), (39, 30, 40), (39, 40, 49), (40, 41, 51), (40, 51, 50), (41, 42, 52), (41, 52, 51), (42, 43, 53), (42, 53, 52), (43, 44, 54), (43, 54, 53), (44, 45, 55), (44, 55, 54), (45, 46, 56), (45, 56, 55), (46, 47, 57), (46, 57, 56), (47, 48, 58), (47, 58, 57), (48, 49, 59), (48, 59, 58), (49, 40, 50), (49, 50, 59), (50, 51, 61), (50, 61, 60), (51, 52, 62), (51, 62, 61), (52, 53, 63), (52, 63, 62), (53, 54, 64), (53, 64, 63), (54, 55, 65), (54, 65, 64), (55, 56, 66), (55, 66, 65), (56, 57, 67), (56, 67, 66), (57, 58, 68), (57, 68, 67), (58, 59, 69), (58, 69, 68), (59, 50, 60), (59, 60, 69), (60, 61, 71), (60, 71, 70), (61, 62, 72), (61, 72, 71), (62, 63, 73), (62, 73, 72), (63, 64, 74), (63, 74, 73), (64, 65, 75), (64, 75, 74), (65, 66, 76), (65, 76, 75), (66, 67, 77), (66, 77, 76), (67, 68, 78), (67, 78, 77), (68, 69, 79), (68, 79, 78), (69, 60, 70), (69, 70, 79), (70, 71, 81), (70, 81, 80), (71, 72, 82), (71, 82, 81), (72, 73, 83), (72, 83, 82), (73, 74, 84), (73, 84, 83), (74, 75, 85), (74, 85, 84), (75, 76, 86), (75, 86, 85), (76, 77, 87), (76, 87, 86), (77, 78, 88), (77, 88, 87), (78, 79, 89), (78, 89, 88), (79, 70, 80), (79, 80, 89), (80, 81, 91), (80, 91, 90), (81, 82, 92), (81, 92, 91), (82, 83, 93), (82, 93, 92), (83, 84, 94), (83, 94, 93), (84, 85, 95), (84, 95, 94), (85, 86, 96), (85, 96, 95), (86, 87, 97), (86, 97, 96), (87, 88, 98), (87, 98, 97), (88, 89, 99), (88, 99, 98), (89, 80, 90), (89, 90, 99), (90, 91, 101), (90, 101, 100), (91, 92, 102), (91, 102, 101), (92, 93, 103), (92, 103, 102), (93, 94, 104), (93, 104, 103), (94, 95, 105), (94, 105, 104), (95, 96, 106), (95, 106, 105), (96, 97, 107), (96, 107, 106), (97, 98, 108), (97, 108, 107), (98, 99, 109), (98, 109, 108), (99, 90, 100), (99, 100, 109), (100, 101, 111), (100, 111, 110), (101, 102, 112), (101, 112, 111), (102, 103, 113), (102, 113, 112), (103, 104, 114), (103, 114, 113), (104, 105, 115), (104, 115, 114), (105, 106, 116), (105, 116, 115), (106, 107, 117), (106, 117, 116), (107, 108, 118), (107, 118, 117), (108, 109, 119), (108, 119, 118), (109, 100, 110), (109, 110, 119), (110, 111, 121), (110, 121, 120), (111, 112, 122), (111, 122, 121), (112, 113, 123), (112, 123, 122), (113, 114, 124), (113, 124, 123), (114, 115, 125), (114, 125, 124), (115, 116, 126), (115, 126, 125), (116, 117, 127), (116, 127, 126), (117, 118, 128), (117, 128, 127), (118, 119, 129), (118, 129, 128), (119, 110, 120), (119, 120, 129), (120, 121, 131), (120, 131, 130), (121, 122, 132), (121, 132, 131), (122, 123, 133), (122, 133, 132), (123, 124, 134), (123, 134, 133), (124, 125, 135), (124, 135, 134), (125, 126, 136), (125, 136, 135), (126, 127, 137), (126, 137, 136), (127, 128, 138), (127, 138, 137), (128, 129, 139), (128, 139, 138), (129, 120, 130), (129, 130, 139), (130, 131, 141), (130, 141, 140), (131, 132, 142), (131, 142, 141), (132, 133, 143), (132, 143, 142), (133, 134, 144), (133, 144, 143), (134, 135, 145), (134, 145, 144), (135, 136, 146), (135, 146, 145), (136, 137, 147), (136, 147, 146), (137, 138, 148), (137, 148, 147), (138, 139, 149), (138, 149, 148), (139, 130, 140), (139, 140, 149), (140, 141, 151), (140, 151, 150), (141, 142, 152), (141, 152, 151), (142, 143, 153), (142, 153, 152), (143, 144, 154), (143, 154, 153), (144, 145, 155), (144, 155, 154), (145, 146, 156), (145, 156, 155), (146, 147, 157), (146, 157, 156), (147, 148, 158), (147, 158, 157), (148, 149, 159), (148, 159, 158), (149, 140, 150), (149, 150, 159), (150, 151, 161), (150, 161, 160), (151, 152, 162), (151, 162, 161), (152, 153, 163), (152, 163, 162), (153, 154, 164), (153, 164, 163), (154, 155, 165), (154, 165, 164), (155, 156, 166), (155, 166, 165), (156, 157, 167), (156, 167, 166), (157, 158, 168), (157, 168, 167), (158, 159, 169), (158, 169, 168), (159, 150, 160), (159, 160, 169), (160, 161, 171), (160, 171, 170), (161, 162, 172), (161, 172, 171), (162, 163, 173), (162, 173, 172), (163, 164, 174), (163, 174, 173), (164, 165, 175), (164, 175, 174), (165, 166, 176), (165, 176, 175), (166, 167, 177), (166, 177, 176), (167, 168, 178), (167, 178, 177), (168, 169, 179), (168, 179, 178), (169, 160, 170), (169, 170, 179), (170, 171, 181), (170, 181, 180), (171, 172, 182), (171, 182, 181), (172, 173, 183), (172, 183, 182), (173, 174, 184), (173, 184, 183), (174, 175, 185), (174, 185, 184), (175, 176, 186), (175, 186, 185), (176, 177, 187), (176, 187, 186), (177, 178, 188), (177, 188, 187), (178, 179, 189), (178, 189, 188), (179, 170, 180), (179, 180, 189), (180, 181, 191), (180, 191, 190), (181, 182, 192), (181, 192, 191), (182, 183, 193), (182, 193, 192), (183, 184, 194), (183, 194, 193), (184, 185, 195), (184, 195, 194), (185, 186, 196), (185, 196, 195), (186, 187, 197), (186, 197, 196), (187, 188, 198), (187, 198, 197), (188, 189, 199), (188, 199, 198), (189, 180, 190), (189, 190, 199), (190, 191, 201), (190, 201, 200), (191, 192, 202), (191, 202, 201), (192, 193, 203), (192, 203, 202), (193, 194, 204), (193, 204, 203), (194, 195, 205), (194, 205, 204), (195, 196, 206), (195, 206, 205), (196, 197, 207), (196, 207, 206), (197, 198, 208), (197, 208, 207), (198, 199, 209), (198, 209, 208), (199, 190, 200), (199, 200, 209), (200, 201, 211), (200, 211, 210), (201, 202, 212), (201, 212, 211), (202, 203, 213), (202, 213, 212), (203, 204, 214), (203, 214, 213), (204, 205, 215), (204, 215, 214), (205, 206, 216), (205, 216, 215), (206, 207, 217), (206, 217, 216), (207, 208, 218), (207, 218, 217), (208, 209, 219), (208, 219, 218), (209, 200, 210), (209, 210, 219), (210, 211, 221), (210, 221, 220), (211, 212, 222), (211, 222, 221), (212, 213, 223), (212, 223, 222), (213, 214, 224), (213, 224, 223), (214, 215, 225), (214, 225, 224), (215, 216, 226), (215, 226, 225), (216, 217, 227), (216, 227, 226), (217, 218, 228), (217, 228, 227), (218, 219, 229), (218, 229, 228), (219, 210, 220), (219, 220, 229), (220, 221, 231), (220, 231, 230), (221, 222, 232), (221, 232, 231), (222, 223, 233), (222, 233, 232), (223, 224, 234), (223, 234, 233), (224, 225, 235), (224, 235, 234), (225, 226, 236), (225, 236, 235), (226, 227, 237), (226, 237, 236), (227, 228, 238), (227, 238, 237), (228, 229, 239), (228, 239, 238), (229, 220, 230), (229, 230, 239), (230, 231, 241), (230, 241, 240), (231, 232, 242), (231, 242, 241), (232, 233, 243), (232, 243, 242), (233, 234, 244), (233, 244, 243), (234, 235, 245), (234, 245, 244), (235, 236, 246), (235, 246, 245), (236, 237, 247), (236, 247, 246), (237, 238, 248), (237, 248, 247), (238, 239, 249), (238, 249, 248), (239, 230, 240), (239, 240, 249), (240, 241, 251), (240, 251, 250), (241, 242, 252), (241, 252, 251), (242, 243, 253), (242, 253, 252), (243, 244, 254), (243, 254, 253), (244, 245, 255), (244, 255, 254), (245, 246, 256), (245, 256, 255), (246, 247, 257), (246, 257, 256), (247, 248, 258), (247, 258, 257), (248, 249, 259), (248, 259, 258), (249, 240, 250), (249, 250, 259), (250, 251, 261), (250, 261, 260), (251, 252, 262), (251, 262, 261), (252, 253, 263), (252, 263, 262), (253, 254, 264), (253, 264, 263), (254, 255, 265), (254, 265, 264), (255, 256, 266), (255, 266, 265), (256, 257, 267), (256, 267, 266), (257, 258, 268), (257, 268, 267), (258, 259, 269), (258, 269, 268), (259, 250, 260), (259, 260, 269), (260, 261, 271), (260, 271, 270), (261, 262, 272), (261, 272, 271), (262, 263, 273), (262, 273, 272), (263, 264, 274), (263, 274, 273), (264, 265, 275), (264, 275, 274), (265, 266, 276), (265, 276, 275), (266, 267, 277), (266, 277, 276), (267, 268, 278), (267, 278, 277), (268, 269, 279), (268, 279, 278), (269, 260, 270), (269, 270, 279), (270, 271, 281), (270, 281, 280), (271, 272, 282), (271, 282, 281), (272, 273, 283), (272, 283, 282), (273, 274, 284), (273, 284, 283), (274, 275, 285), (274, 285, 284), (275, 276, 286), (275, 286, 285), (276, 277, 287), (276, 287, 286), (277, 278, 288), (277, 288, 287), (278, 279, 289), (278, 289, 288), (279, 270, 280), (279, 280, 289), (290, 1, 0), (290, 2, 1), (290, 3, 2), (290, 4, 3), (290, 5, 4), (290, 6, 5), (290, 7, 6), (290, 8, 7), (290, 9, 8), (290, 0, 9), (291, 280, 281), (291, 281, 282), (291, 282, 283), (291, 283, 284), (291, 284, 285), (291, 285, 286), (291, 286, 287), (291, 287, 288), (291, 288, 289), (291, 289, 280)])
me_wholecontinuouscordloopandunequaltailsmesh.polygons.foreach_set('material_index', [2, 2, 2, 2, 2, 2, 2, 2, 2, 2, 2, 2, 2, 2, 2, 2, 2, 2, 2, 2, 2, 2, 2, 2, 2, 2, 2, 2, 2, 2, 2, 2, 2, 2, 2, 2, 2, 2, 2, 2, 2, 2, 2, 2, 2, 2, 2, 2, 2, 2, 2, 2, 2, 2, 2, 2, 2, 2, 2, 2, 2, 2, 2, 2, 2, 2, 2, 2, 2, 2, 2, 2, 2, 2, 2, 2, 2, 2, 2, 2, 2, 2, 2, 2, 2, 2, 2, 2, 2, 2, 2, 2, 2, 2, 2, 2, 2, 2, 2, 2, 2, 2, 2, 2, 2, 2, 2, 2, 2, 2, 2, 2, 2, 2, 2, 2, 2, 2, 2, 2, 2, 2, 2, 2, 2, 2, 2, 2, 2, 2, 2, 2, 2, 2, 2, 2, 2, 2, 2, 2, 2, 2, 2, 2, 2, 2, 2, 2, 2, 2, 2, 2, 2, 2, 2, 2, 2, 2, 2, 2, 2, 2, 2, 2, 2, 2, 2, 2, 2, 2, 2, 2, 2, 2, 2, 2, 2, 2, 2, 2, 2, 2, 2, 2, 2, 2, 2, 2, 2, 2, 2, 2, 2, 2, 2, 2, 2, 2, 2, 2, 2, 2, 2, 2, 2, 2, 2, 2, 2, 2, 2, 2, 2, 2, 2, 2, 2, 2, 2, 2, 2, 2, 2, 2, 2, 2, 2, 2, 2, 2, 2, 2, 2, 2, 2, 2, 2, 2, 2, 2, 2, 2, 2, 2, 2, 2, 2, 2, 2, 2, 2, 2, 2, 2, 2, 2, 2, 2, 2, 2, 2, 2, 2, 2, 2, 2, 2, 2, 2, 2, 2, 2, 2, 2, 2, 2, 2, 2, 2, 2, 2, 2, 2, 2, 2, 2, 2, 2, 2, 2, 2, 2, 2, 2, 2, 2, 2, 2, 2, 2, 2, 2, 2, 2, 2, 2, 2, 2, 2, 2, 2, 2, 2, 2, 2, 2, 2, 2, 2, 2, 2, 2, 2, 2, 2, 2, 2, 2, 2, 2, 2, 2, 2, 2, 2, 2, 2, 2, 2, 2, 2, 2, 2, 2, 2, 2, 2, 2, 2, 2, 2, 2, 2, 2, 2, 2, 2, 2, 2, 2, 2, 2, 2, 2, 2, 2, 2, 2, 2, 2, 2, 2, 2, 2, 2, 2, 2, 2, 2, 2, 2, 2, 2, 2, 2, 2, 2, 2, 2, 2, 2, 2, 2, 2, 2, 2, 2, 2, 2, 2, 2, 2, 2, 2, 2, 2, 2, 2, 2, 2, 2, 2, 2, 2, 2, 2, 2, 2, 2, 2, 2, 2, 2, 2, 2, 2, 2, 2, 2, 2, 2, 2, 2, 2, 2, 2, 2, 2, 2, 2, 2, 2, 2, 2, 2, 2, 2, 2, 2, 2, 2, 2, 2, 2, 2, 2, 2, 2, 2, 2, 2, 2, 2, 2, 2, 2, 2, 2, 2, 2, 2, 2, 2, 2, 2, 2, 2, 2, 2, 2, 2, 2, 2, 2, 2, 2, 2, 2, 2, 2, 2, 2, 2, 2, 2, 2, 2, 2, 2, 2, 2, 2, 2, 2, 2, 2, 2, 2, 2, 2, 2, 2, 2, 2, 2, 2, 2, 2, 2, 2, 2, 2, 2, 2, 2, 2, 2, 2, 2, 2, 2, 2, 2, 2, 2, 2, 2, 2, 2, 2, 2, 2, 2, 2, 2, 2, 2, 2, 2, 2, 2, 2, 2, 2, 2, 2, 2, 2, 2, 2, 2, 2, 2, 2, 2, 2, 2, 2, 2, 2, 2, 2, 2, 2, 2, 2, 2, 2, 2, 2])
me_wholecontinuouscordloopandunequaltailsmesh.materials.append(mat_wholetaperedsocketmutedbluesteel)
me_wholecontinuouscordloopandunequaltailsmesh.materials.append(mat_wholeinnerwedgewarmsteel)
me_wholecontinuouscordloopandunequaltailsmesh.materials.append(mat_wholefixedreturncordpalesteel)
me_wholecontinuouscordloopandunequaltailsmesh.update()
me_wholelowdisplaybasemesh = bpy.data.meshes.new('WholeLowDisplayBaseMesh')
me_wholelowdisplaybasemesh.from_pydata([(-0.605, -0.27, 0.0), (0.405, -0.27, 0.0), (-0.605, 0.27, 0.0), (0.405, 0.27, 0.0), (-0.605, -0.27, 0.08), (0.405, -0.27, 0.08), (-0.605, 0.27, 0.08), (0.405, 0.27, 0.08)], [], [(0, 2, 3), (0, 3, 1), (4, 5, 7), (4, 7, 6), (0, 1, 5), (0, 5, 4), (2, 6, 7), (2, 7, 3), (0, 4, 6), (0, 6, 2), (1, 3, 7), (1, 7, 5)])
me_wholelowdisplaybasemesh.materials.append(mat_wholetaperedsocketmutedbluesteel)
me_wholelowdisplaybasemesh.materials.append(mat_wholeinnerwedgewarmsteel)
me_wholelowdisplaybasemesh.materials.append(mat_wholefixedreturncordpalesteel)
me_wholelowdisplaybasemesh.update()
me_wholeleftsocketdisplayfootmesh = bpy.data.meshes.new('WholeLeftSocketDisplayFootMesh')
me_wholeleftsocketdisplayfootmesh.from_pydata([(-0.495, -0.11, 0.07), (-0.355, -0.11, 0.07), (-0.495, 0.11, 0.07), (-0.355, 0.11, 0.07), (-0.495, -0.11, 0.31), (-0.355, -0.11, 0.31), (-0.495, 0.11, 0.31), (-0.355, 0.11, 0.31)], [], [(0, 2, 3), (0, 3, 1), (4, 5, 7), (4, 7, 6), (0, 1, 5), (0, 5, 4), (2, 6, 7), (2, 7, 3), (0, 4, 6), (0, 6, 2), (1, 3, 7), (1, 7, 5)])
me_wholeleftsocketdisplayfootmesh.materials.append(mat_wholetaperedsocketmutedbluesteel)
me_wholeleftsocketdisplayfootmesh.materials.append(mat_wholeinnerwedgewarmsteel)
me_wholeleftsocketdisplayfootmesh.materials.append(mat_wholefixedreturncordpalesteel)
me_wholeleftsocketdisplayfootmesh.update()
me_wholerightsocketdisplayfootmesh = bpy.data.meshes.new('WholeRightSocketDisplayFootMesh')
me_wholerightsocketdisplayfootmesh.from_pydata([(0.145, -0.11, 0.07), (0.285, -0.11, 0.07), (0.145, 0.11, 0.07), (0.285, 0.11, 0.07), (0.145, -0.11, 0.435), (0.285, -0.11, 0.435), (0.145, 0.11, 0.435), (0.285, 0.11, 0.435)], [], [(0, 2, 3), (0, 3, 1), (4, 5, 7), (4, 7, 6), (0, 1, 5), (0, 5, 4), (2, 6, 7), (2, 7, 3), (0, 4, 6), (0, 6, 2), (1, 3, 7), (1, 7, 5)])
me_wholerightsocketdisplayfootmesh.materials.append(mat_wholetaperedsocketmutedbluesteel)
me_wholerightsocketdisplayfootmesh.materials.append(mat_wholeinnerwedgewarmsteel)
me_wholerightsocketdisplayfootmesh.materials.append(mat_wholefixedreturncordpalesteel)
me_wholerightsocketdisplayfootmesh.update()

# ---- objects
ob_wholetaperedopensideandendmouthsocket = bpy.data.objects.new('WholeTaperedOpenSideAndEndMouthSocket', me_wholetaperedopensideandendmouthsocketmesh)
ob_wholerearsectionbacking = bpy.data.objects.new('WholeRearSectionBacking', me_wholerearsectionbackingmesh)
ob_wholepiercedterminaleye = bpy.data.objects.new('WholePiercedTerminalEye', me_wholepiercedterminaleyemesh)
ob_wholeeyerootconnector = bpy.data.objects.new('WholeEyeRootConnector', me_wholeeyerootconnectormesh)
ob_wholeroundedheadandtaperedinnerwedge = bpy.data.objects.new('WholeRoundedHeadAndTaperedInnerWedge', me_wholeroundedheadandtaperedinnerwedgemesh)
ob_wholecontinuouscordloopandunequaltails = bpy.data.objects.new('WholeContinuousCordLoopAndUnequalTails', me_wholecontinuouscordloopandunequaltailsmesh)
ob_wholelowdisplaybase = bpy.data.objects.new('WholeLowDisplayBase', me_wholelowdisplaybasemesh)
ob_wholeleftsocketdisplayfoot = bpy.data.objects.new('WholeLeftSocketDisplayFoot', me_wholeleftsocketdisplayfootmesh)
ob_wholerightsocketdisplayfoot = bpy.data.objects.new('WholeRightSocketDisplayFoot', me_wholerightsocketdisplayfootmesh)

# ---- transforms, parenting, visibility, modifiers, constraints
ob_wholetaperedopensideandendmouthsocket.location = (0.0, 0.0, 0.0)
ob_wholerearsectionbacking.location = (0.0, 0.0, 0.0)
ob_wholepiercedterminaleye.location = (0.0, 0.0, 0.0)
ob_wholeeyerootconnector.location = (0.0, 0.0, 0.0)
ob_wholeroundedheadandtaperedinnerwedge.location = (0.0, 0.0, 0.0)
ob_wholecontinuouscordloopandunequaltails.location = (0.0, 0.0, 0.0)
ob_wholelowdisplaybase.location = (0.0, 0.0, 0.0)
ob_wholeleftsocketdisplayfoot.location = (0.0, 0.0, 0.0)
ob_wholerightsocketdisplayfoot.location = (0.0, 0.0, 0.0)

# ---- collection membership
scene.collection.objects.link(ob_wholetaperedopensideandendmouthsocket)
scene.collection.objects.link(ob_wholerearsectionbacking)
scene.collection.objects.link(ob_wholepiercedterminaleye)
scene.collection.objects.link(ob_wholeeyerootconnector)
scene.collection.objects.link(ob_wholeroundedheadandtaperedinnerwedge)
scene.collection.objects.link(ob_wholecontinuouscordloopandunequaltails)
scene.collection.objects.link(ob_wholelowdisplaybase)
scene.collection.objects.link(ob_wholeleftsocketdisplayfoot)
scene.collection.objects.link(ob_wholerightsocketdisplayfoot)

# ---- scene / render settings (as saved in the file)
scene.frame_start = 1; scene.frame_end = 250; scene.frame_set(1)
scene.render.engine = 'CYCLES'
scene.render.resolution_x = 640
scene.render.resolution_y = 640
scene.render.use_compositing = False
scene.cycles.use_denoising = False
scene.cycles.samples = 128
scene.cycles.use_adaptive_sampling = False
bpy.context.view_layer.update()

# ---- added for rendering (the .blend has no active camera and no usable light): camera, sun
cam_auto = bpy.data.cameras.new('AutoCamera')
cam_auto.lens = 50.0
cam_auto.sensor_width = 36.0
cam_auto.clip_end = 1000.0
ob_auto_camera = bpy.data.objects.new('AutoCamera', cam_auto)
scene.collection.objects.link(ob_auto_camera)
ob_auto_camera.location = (2.06408, -2.4769, 2.14126)
ob_auto_camera.rotation_euler = (1.09748, -7.21219e-08, 0.694738)
scene.camera = ob_auto_camera
light_auto_sun = bpy.data.lights.new('AutoSun', 'SUN')
light_auto_sun.energy = 3.0
light_auto_sun.angle = 0.0523599
ob_auto_sun = bpy.data.objects.new('AutoSun', light_auto_sun)
scene.collection.objects.link(ob_auto_sun)
ob_auto_sun.rotation_euler = (0.872665, 0.174533, 0.523599)
bpy.context.view_layer.update()

